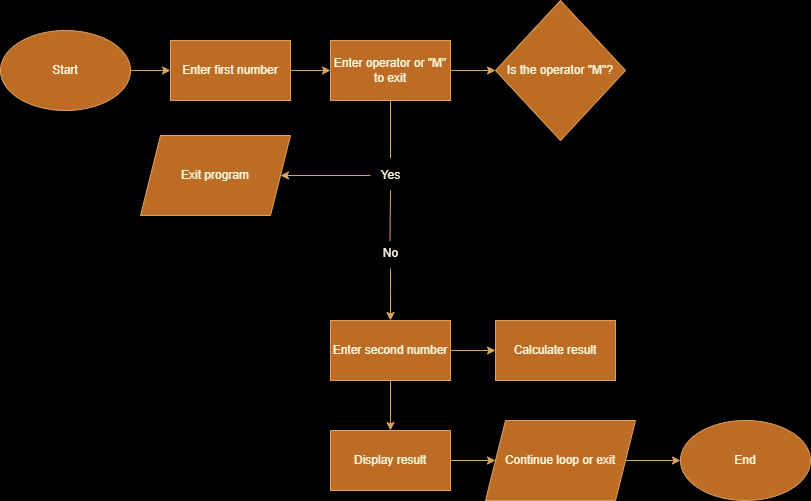

The diagram above was exported from draw.io. Its source (the exported page's mxGraphModel, read from the mxfile embedded in the PNG):
<mxGraphModel dx="1393" dy="797" grid="0" gridSize="10" guides="1" tooltips="1" connect="1" arrows="1" fold="1" page="1" pageScale="1" pageWidth="850" pageHeight="1100" background="#000000" math="0" shadow="0">
  <root>
    <mxCell id="0" />
    <mxCell id="1" parent="0" />
    <mxCell id="3PVFM4dc2xqCSK9hd_DE-8" value="" style="edgeStyle=orthogonalEdgeStyle;rounded=0;orthogonalLoop=1;jettySize=auto;html=1;labelBackgroundColor=none;fontColor=default;strokeColor=#DDA15E;" parent="1" source="3PVFM4dc2xqCSK9hd_DE-3" target="3PVFM4dc2xqCSK9hd_DE-4" edge="1">
      <mxGeometry relative="1" as="geometry" />
    </mxCell>
    <mxCell id="3PVFM4dc2xqCSK9hd_DE-3" value="Start" style="ellipse;whiteSpace=wrap;html=1;labelBackgroundColor=none;fillColor=#BC6C25;strokeColor=#DDA15E;fontColor=#FEFAE0;rounded=0;" parent="1" vertex="1">
      <mxGeometry x="10" y="30" width="130" height="80" as="geometry" />
    </mxCell>
    <mxCell id="3PVFM4dc2xqCSK9hd_DE-10" value="" style="edgeStyle=orthogonalEdgeStyle;rounded=0;orthogonalLoop=1;jettySize=auto;html=1;labelBackgroundColor=none;fontColor=default;strokeColor=#DDA15E;" parent="1" source="3PVFM4dc2xqCSK9hd_DE-4" target="3PVFM4dc2xqCSK9hd_DE-12" edge="1">
      <mxGeometry relative="1" as="geometry">
        <mxPoint x="450" y="100" as="targetPoint" />
      </mxGeometry>
    </mxCell>
    <mxCell id="3PVFM4dc2xqCSK9hd_DE-4" value="Enter first number" style="rounded=0;whiteSpace=wrap;html=1;labelBackgroundColor=none;fillColor=#BC6C25;strokeColor=#DDA15E;fontColor=#FEFAE0;" parent="1" vertex="1">
      <mxGeometry x="180" y="40" width="120" height="60" as="geometry" />
    </mxCell>
    <mxCell id="3PVFM4dc2xqCSK9hd_DE-15" value="" style="edgeStyle=orthogonalEdgeStyle;rounded=0;orthogonalLoop=1;jettySize=auto;html=1;labelBackgroundColor=none;fontColor=default;strokeColor=#DDA15E;" parent="1" source="3PVFM4dc2xqCSK9hd_DE-12" target="3PVFM4dc2xqCSK9hd_DE-14" edge="1">
      <mxGeometry relative="1" as="geometry" />
    </mxCell>
    <mxCell id="3PVFM4dc2xqCSK9hd_DE-12" value="Enter operator or &quot;M&quot; to exit" style="rounded=0;whiteSpace=wrap;html=1;labelBackgroundColor=none;fillColor=#BC6C25;strokeColor=#DDA15E;fontColor=#FEFAE0;" parent="1" vertex="1">
      <mxGeometry x="340" y="40" width="120" height="60" as="geometry" />
    </mxCell>
    <mxCell id="3PVFM4dc2xqCSK9hd_DE-14" value="Is the operator &quot;M&quot;?" style="rhombus;whiteSpace=wrap;html=1;rounded=0;labelBackgroundColor=none;fillColor=#BC6C25;strokeColor=#DDA15E;fontColor=#FEFAE0;" parent="1" vertex="1">
      <mxGeometry x="505" width="130" height="140" as="geometry" />
    </mxCell>
    <mxCell id="_r5uvTxMrStLQ1_KcGQZ-5" value="" style="edgeStyle=orthogonalEdgeStyle;rounded=0;orthogonalLoop=1;jettySize=auto;html=1;labelBackgroundColor=none;fontColor=default;strokeColor=#DDA15E;" parent="1" source="3PVFM4dc2xqCSK9hd_DE-26" target="_r5uvTxMrStLQ1_KcGQZ-4" edge="1">
      <mxGeometry relative="1" as="geometry" />
    </mxCell>
    <mxCell id="3PVFM4dc2xqCSK9hd_DE-26" value="Yes" style="text;html=1;align=center;verticalAlign=middle;resizable=0;points=[];autosize=1;strokeColor=none;fillColor=none;labelBackgroundColor=none;fontColor=#FEFAE0;rounded=0;" parent="1" vertex="1">
      <mxGeometry x="380" y="160" width="40" height="30" as="geometry" />
    </mxCell>
    <mxCell id="3PVFM4dc2xqCSK9hd_DE-30" value="" style="edgeStyle=orthogonalEdgeStyle;rounded=0;orthogonalLoop=1;jettySize=auto;html=1;fontColor=default;labelBackgroundColor=none;strokeColor=#DDA15E;" parent="1" source="3PVFM4dc2xqCSK9hd_DE-27" target="3PVFM4dc2xqCSK9hd_DE-29" edge="1">
      <mxGeometry relative="1" as="geometry" />
    </mxCell>
    <mxCell id="3PVFM4dc2xqCSK9hd_DE-32" value="" style="edgeStyle=orthogonalEdgeStyle;rounded=0;orthogonalLoop=1;jettySize=auto;html=1;fontColor=default;labelBackgroundColor=none;strokeColor=#DDA15E;" parent="1" source="3PVFM4dc2xqCSK9hd_DE-27" target="3PVFM4dc2xqCSK9hd_DE-31" edge="1">
      <mxGeometry relative="1" as="geometry" />
    </mxCell>
    <mxCell id="3PVFM4dc2xqCSK9hd_DE-27" value="Enter second number" style="whiteSpace=wrap;html=1;labelBackgroundColor=none;fillColor=#BC6C25;strokeColor=#DDA15E;fontColor=#FEFAE0;rounded=0;" parent="1" vertex="1">
      <mxGeometry x="340" y="320" width="120" height="60" as="geometry" />
    </mxCell>
    <mxCell id="3PVFM4dc2xqCSK9hd_DE-29" value="Calculate result" style="whiteSpace=wrap;html=1;labelBackgroundColor=none;fillColor=#BC6C25;strokeColor=#DDA15E;fontColor=#FEFAE0;rounded=0;" parent="1" vertex="1">
      <mxGeometry x="505" y="320" width="120" height="60" as="geometry" />
    </mxCell>
    <mxCell id="3PVFM4dc2xqCSK9hd_DE-34" value="" style="edgeStyle=orthogonalEdgeStyle;rounded=0;orthogonalLoop=1;jettySize=auto;html=1;fontColor=default;labelBackgroundColor=none;strokeColor=#DDA15E;" parent="1" source="3PVFM4dc2xqCSK9hd_DE-31" target="3PVFM4dc2xqCSK9hd_DE-33" edge="1">
      <mxGeometry relative="1" as="geometry" />
    </mxCell>
    <mxCell id="3PVFM4dc2xqCSK9hd_DE-31" value="Display result" style="whiteSpace=wrap;html=1;labelBackgroundColor=none;fillColor=#BC6C25;strokeColor=#DDA15E;fontColor=#FEFAE0;rounded=0;" parent="1" vertex="1">
      <mxGeometry x="340" y="430" width="120" height="60" as="geometry" />
    </mxCell>
    <mxCell id="oNseYe2UU5V-NV_dBD4p-17" value="" style="edgeStyle=orthogonalEdgeStyle;rounded=0;orthogonalLoop=1;jettySize=auto;html=1;labelBackgroundColor=none;strokeColor=#DDA15E;fontColor=default;" edge="1" parent="1" source="3PVFM4dc2xqCSK9hd_DE-33" target="3PVFM4dc2xqCSK9hd_DE-40">
      <mxGeometry relative="1" as="geometry" />
    </mxCell>
    <mxCell id="3PVFM4dc2xqCSK9hd_DE-33" value="Continue loop or exit" style="shape=parallelogram;perimeter=parallelogramPerimeter;whiteSpace=wrap;html=1;fixedSize=1;labelBackgroundColor=none;fillColor=#BC6C25;strokeColor=#DDA15E;fontColor=#FEFAE0;rounded=0;" parent="1" vertex="1">
      <mxGeometry x="495" y="420" width="150" height="80" as="geometry" />
    </mxCell>
    <mxCell id="3PVFM4dc2xqCSK9hd_DE-40" value="End" style="ellipse;whiteSpace=wrap;html=1;labelBackgroundColor=none;fillColor=#BC6C25;strokeColor=#DDA15E;fontColor=#FEFAE0;rounded=0;" parent="1" vertex="1">
      <mxGeometry x="690" y="420" width="130" height="80" as="geometry" />
    </mxCell>
    <mxCell id="_r5uvTxMrStLQ1_KcGQZ-4" value="Exit program" style="shape=parallelogram;perimeter=parallelogramPerimeter;whiteSpace=wrap;html=1;fixedSize=1;labelBackgroundColor=none;fillColor=#BC6C25;strokeColor=#DDA15E;fontColor=#FEFAE0;rounded=0;" parent="1" vertex="1">
      <mxGeometry x="150" y="135" width="150" height="80" as="geometry" />
    </mxCell>
    <mxCell id="oNseYe2UU5V-NV_dBD4p-6" value="" style="edgeStyle=orthogonalEdgeStyle;rounded=0;orthogonalLoop=1;jettySize=auto;html=1;strokeColor=#DDA15E;endArrow=none;endFill=0;labelBackgroundColor=none;fontColor=default;" edge="1" parent="1">
      <mxGeometry relative="1" as="geometry">
        <mxPoint x="400" y="106" as="sourcePoint" />
        <mxPoint x="400" y="158" as="targetPoint" />
        <Array as="points">
          <mxPoint x="399.5" y="100" />
          <mxPoint x="399.5" y="100" />
        </Array>
      </mxGeometry>
    </mxCell>
    <mxCell id="oNseYe2UU5V-NV_dBD4p-14" value="" style="edgeStyle=orthogonalEdgeStyle;rounded=0;orthogonalLoop=1;jettySize=auto;html=1;strokeColor=#DDA15E;endArrow=none;endFill=0;labelBackgroundColor=none;fontColor=default;" edge="1" parent="1">
      <mxGeometry relative="1" as="geometry">
        <mxPoint x="400" y="197" as="sourcePoint" />
        <mxPoint x="399.5" y="240" as="targetPoint" />
        <Array as="points">
          <mxPoint x="399.5" y="190" />
          <mxPoint x="399.5" y="190" />
        </Array>
      </mxGeometry>
    </mxCell>
    <mxCell id="oNseYe2UU5V-NV_dBD4p-16" value="" style="edgeStyle=orthogonalEdgeStyle;rounded=0;orthogonalLoop=1;jettySize=auto;html=1;labelBackgroundColor=none;strokeColor=#DDA15E;fontColor=default;" edge="1" parent="1" source="oNseYe2UU5V-NV_dBD4p-15" target="3PVFM4dc2xqCSK9hd_DE-27">
      <mxGeometry relative="1" as="geometry">
        <Array as="points">
          <mxPoint x="400" y="290" />
          <mxPoint x="400" y="290" />
        </Array>
      </mxGeometry>
    </mxCell>
    <mxCell id="oNseYe2UU5V-NV_dBD4p-15" value="No" style="text;html=1;align=center;verticalAlign=middle;resizable=0;points=[];autosize=1;strokeColor=none;fillColor=none;labelBackgroundColor=none;fontColor=#FEFAE0;rounded=0;" vertex="1" parent="1">
      <mxGeometry x="380" y="238" width="40" height="30" as="geometry" />
    </mxCell>
  </root>
</mxGraphModel>